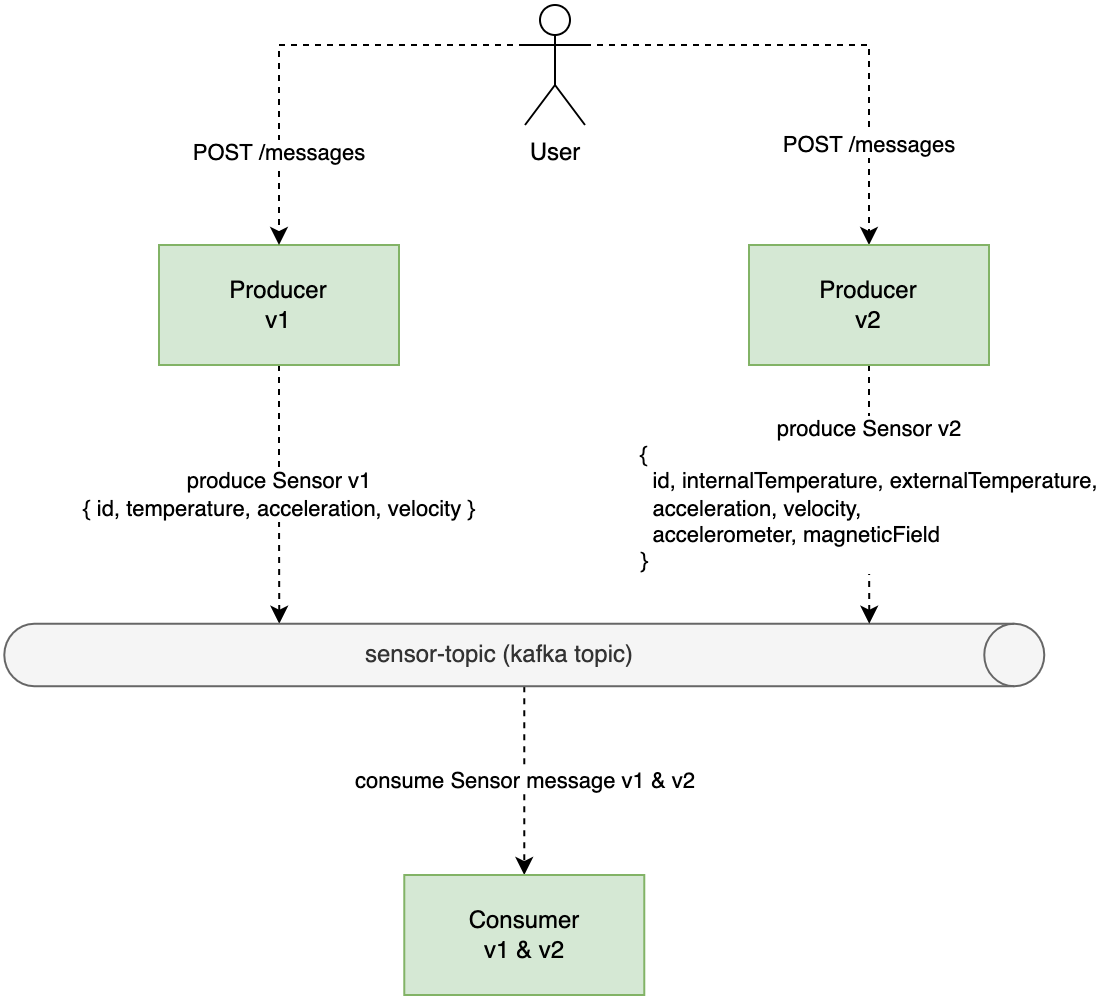

The diagram above was exported from draw.io. Its source (the exported page's mxGraphModel, read from the mxfile embedded in the PNG):
<mxGraphModel dx="2066" dy="1097" grid="1" gridSize="10" guides="1" tooltips="1" connect="1" arrows="1" fold="1" page="1" pageScale="1" pageWidth="827" pageHeight="1169" math="0" shadow="0">
  <root>
    <mxCell id="0" />
    <mxCell id="1" parent="0" />
    <mxCell id="2" value="POST /messages" style="edgeStyle=orthogonalEdgeStyle;rounded=0;orthogonalLoop=1;jettySize=auto;html=1;exitX=1;exitY=0.3333333333333333;exitDx=0;exitDy=0;exitPerimeter=0;entryX=0.5;entryY=0;entryDx=0;entryDy=0;dashed=1;" edge="1" source="3" target="10" parent="1">
      <mxGeometry x="0.5868" relative="1" as="geometry">
        <mxPoint x="162.6300000000001" y="-185" as="targetPoint" />
        <mxPoint as="offset" />
      </mxGeometry>
    </mxCell>
    <mxCell id="3" value="User" style="shape=umlActor;verticalLabelPosition=bottom;verticalAlign=top;html=1;outlineConnect=0;" vertex="1" parent="1">
      <mxGeometry x="323" y="25" width="30" height="60" as="geometry" />
    </mxCell>
    <mxCell id="4" value="produce Sensor v1&lt;br&gt;{ id, temperature, acceleration, velocity }" style="edgeStyle=orthogonalEdgeStyle;rounded=0;orthogonalLoop=1;jettySize=auto;html=1;exitX=0.5;exitY=1;exitDx=0;exitDy=0;entryX=0;entryY=0;entryDx=0;entryDy=382.5;entryPerimeter=0;dashed=1;" edge="1" source="5" target="7" parent="1">
      <mxGeometry relative="1" as="geometry">
        <mxPoint x="222.63500000000022" y="49.375" as="targetPoint" />
      </mxGeometry>
    </mxCell>
    <mxCell id="5" value="Producer&lt;br&gt;v1" style="rounded=0;whiteSpace=wrap;html=1;fillColor=#d5e8d4;strokeColor=#82b366;" vertex="1" parent="1">
      <mxGeometry x="140" y="145" width="120" height="60" as="geometry" />
    </mxCell>
    <mxCell id="6" value="consume Sensor message v1 &amp;amp; v2" style="edgeStyle=orthogonalEdgeStyle;rounded=0;orthogonalLoop=1;jettySize=auto;html=1;exitX=1;exitY=0.5;exitDx=0;exitDy=0;exitPerimeter=0;entryX=0.5;entryY=0;entryDx=0;entryDy=0;dashed=1;" edge="1" source="7" target="8" parent="1">
      <mxGeometry relative="1" as="geometry" />
    </mxCell>
    <mxCell id="7" value="sensor-topic (kafka topic)" style="shape=cylinder3;whiteSpace=wrap;html=1;boundedLbl=1;backgroundOutline=1;size=15;rotation=90;horizontal=0;fillColor=#f5f5f5;strokeColor=#666666;fontColor=#333333;" vertex="1" parent="1">
      <mxGeometry x="307.01" y="90" width="31.25" height="520" as="geometry" />
    </mxCell>
    <mxCell id="8" value="Consumer&lt;br&gt;v1 &amp;amp; v2" style="rounded=0;whiteSpace=wrap;html=1;fillColor=#d5e8d4;strokeColor=#82b366;" vertex="1" parent="1">
      <mxGeometry x="262.64" y="460" width="120" height="60" as="geometry" />
    </mxCell>
    <mxCell id="9" value="produce Sensor v2&lt;br&gt;&lt;div style=&quot;text-align: left;&quot;&gt;{&lt;/div&gt;&lt;div style=&quot;text-align: left;&quot;&gt;&amp;nbsp; id, internalTemperature, externalTemperature,&lt;/div&gt;&lt;div style=&quot;text-align: left;&quot;&gt;&amp;nbsp; acceleration, velocity,&lt;/div&gt;&lt;div style=&quot;text-align: left;&quot;&gt;&amp;nbsp; accelerometer, magneticField&lt;/div&gt;&lt;div style=&quot;text-align: left;&quot;&gt;}&lt;/div&gt;" style="edgeStyle=orthogonalEdgeStyle;rounded=0;orthogonalLoop=1;jettySize=auto;html=1;exitX=0.5;exitY=1;exitDx=0;exitDy=0;entryX=0;entryY=0;entryDx=0;entryDy=87.5;entryPerimeter=0;dashed=1;" edge="1" source="10" target="7" parent="1">
      <mxGeometry relative="1" as="geometry">
        <mxPoint x="473.1350000000002" y="109.375" as="targetPoint" />
      </mxGeometry>
    </mxCell>
    <mxCell id="10" value="Producer&lt;br&gt;v2" style="rounded=0;whiteSpace=wrap;html=1;fillColor=#d5e8d4;strokeColor=#82b366;" vertex="1" parent="1">
      <mxGeometry x="435" y="145" width="120" height="60" as="geometry" />
    </mxCell>
    <mxCell id="11" value="POST /messages" style="edgeStyle=orthogonalEdgeStyle;rounded=0;orthogonalLoop=1;jettySize=auto;html=1;exitX=0;exitY=0.3333333333333333;exitDx=0;exitDy=0;exitPerimeter=0;entryX=0.5;entryY=0;entryDx=0;entryDy=0;dashed=1;" edge="1" source="3" target="5" parent="1">
      <mxGeometry x="0.5868" relative="1" as="geometry">
        <mxPoint x="363" y="55" as="sourcePoint" />
        <mxPoint x="505" y="155" as="targetPoint" />
        <mxPoint as="offset" />
      </mxGeometry>
    </mxCell>
  </root>
</mxGraphModel>